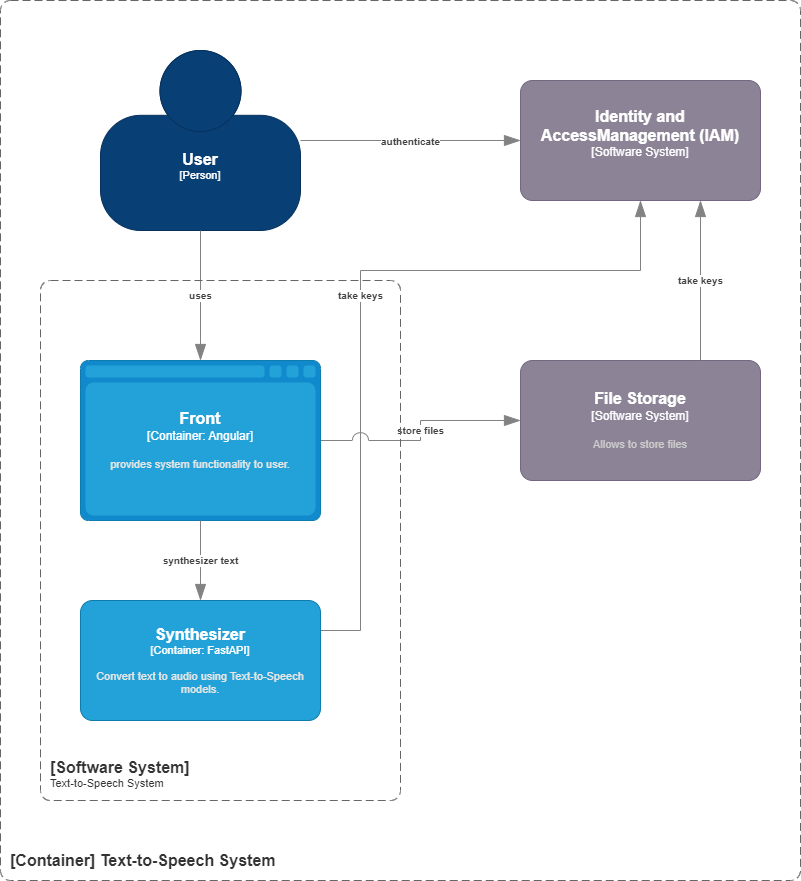

The diagram above was exported from draw.io. Its source (the exported page's mxGraphModel, read from the mxfile embedded in the PNG):
<mxGraphModel dx="130" dy="482" grid="1" gridSize="10" guides="1" tooltips="1" connect="1" arrows="1" fold="1" page="1" pageScale="1" pageWidth="827" pageHeight="1169" math="0" shadow="0">
  <root>
    <mxCell id="kTZhpltcJjkScarYb4B0-0" />
    <mxCell id="kTZhpltcJjkScarYb4B0-1" parent="kTZhpltcJjkScarYb4B0-0" />
    <object placeholders="1" c4Name="User" c4Type="Person" c4Description="" label="&lt;font style=&quot;font-size: 16px&quot;&gt;&lt;b&gt;%c4Name%&lt;/b&gt;&lt;/font&gt;&lt;div&gt;[%c4Type%]&lt;/div&gt;&lt;br&gt;&lt;div&gt;&lt;font style=&quot;font-size: 11px&quot;&gt;&lt;font color=&quot;#cccccc&quot;&gt;%c4Description%&lt;/font&gt;&lt;/div&gt;" id="kTZhpltcJjkScarYb4B0-11">
      <mxCell style="html=1;fontSize=11;dashed=0;whiteSpace=wrap;fillColor=#083F75;strokeColor=#06315C;fontColor=#ffffff;shape=mxgraph.c4.person2;align=center;metaEdit=1;points=[[0.5,0,0],[1,0.5,0],[1,0.75,0],[0.75,1,0],[0.5,1,0],[0.25,1,0],[0,0.75,0],[0,0.5,0]];resizable=0;" vertex="1" parent="kTZhpltcJjkScarYb4B0-1">
        <mxGeometry x="940" y="250" width="200" height="180" as="geometry" />
      </mxCell>
    </object>
    <object placeholders="1" c4Name="File Storage" c4Type="Software System" c4Description="Allows to store files" label="&lt;font style=&quot;font-size: 16px&quot;&gt;&lt;b&gt;%c4Name%&lt;/b&gt;&lt;/font&gt;&lt;div&gt;[%c4Type%]&lt;/div&gt;&lt;br&gt;&lt;div&gt;&lt;font style=&quot;font-size: 11px&quot;&gt;&lt;font color=&quot;#cccccc&quot;&gt;%c4Description%&lt;/font&gt;&lt;/div&gt;" id="kTZhpltcJjkScarYb4B0-13">
      <mxCell style="rounded=1;whiteSpace=wrap;html=1;labelBackgroundColor=none;fillColor=#8C8496;fontColor=#ffffff;align=center;arcSize=10;strokeColor=#736782;metaEdit=1;resizable=0;points=[[0.25,0,0],[0.5,0,0],[0.75,0,0],[1,0.25,0],[1,0.5,0],[1,0.75,0],[0.75,1,0],[0.5,1,0],[0.25,1,0],[0,0.75,0],[0,0.5,0],[0,0.25,0]];" vertex="1" parent="kTZhpltcJjkScarYb4B0-1">
        <mxGeometry x="1360" y="560" width="240" height="120" as="geometry" />
      </mxCell>
    </object>
    <object placeholders="1" c4Type="Relationship" c4Description="authenticate" label="&lt;div style=&quot;text-align: left&quot;&gt;&lt;div style=&quot;text-align: center&quot;&gt;&lt;b&gt;%c4Description%&lt;/b&gt;&lt;/div&gt;" id="kTZhpltcJjkScarYb4B0-14">
      <mxCell style="endArrow=blockThin;html=1;fontSize=10;fontColor=#404040;strokeWidth=1;endFill=1;strokeColor=#828282;elbow=vertical;metaEdit=1;endSize=14;startSize=14;jumpStyle=arc;jumpSize=16;rounded=0;edgeStyle=orthogonalEdgeStyle;exitX=1;exitY=0.5;exitDx=0;exitDy=0;exitPerimeter=0;entryX=0;entryY=0.5;entryDx=0;entryDy=0;entryPerimeter=0;" edge="1" parent="kTZhpltcJjkScarYb4B0-1" source="kTZhpltcJjkScarYb4B0-11">
        <mxGeometry width="240" relative="1" as="geometry">
          <mxPoint x="1070" y="480" as="sourcePoint" />
          <mxPoint x="1360" y="340" as="targetPoint" />
          <mxPoint as="offset" />
        </mxGeometry>
      </mxCell>
    </object>
    <object placeholders="1" c4Type="Relationship" c4Description="uses" label="&lt;div style=&quot;text-align: left&quot;&gt;&lt;div style=&quot;text-align: center&quot;&gt;&lt;b&gt;%c4Description%&lt;/b&gt;&lt;/div&gt;" id="kTZhpltcJjkScarYb4B0-15">
      <mxCell style="endArrow=blockThin;html=1;fontSize=10;fontColor=#404040;strokeWidth=1;endFill=1;strokeColor=#828282;elbow=vertical;metaEdit=1;endSize=14;startSize=14;jumpStyle=arc;jumpSize=16;rounded=0;edgeStyle=orthogonalEdgeStyle;exitX=0.5;exitY=1;exitDx=0;exitDy=0;exitPerimeter=0;entryX=0.5;entryY=0;entryDx=0;entryDy=0;entryPerimeter=0;" edge="1" parent="kTZhpltcJjkScarYb4B0-1" source="kTZhpltcJjkScarYb4B0-11" target="kTZhpltcJjkScarYb4B0-20">
        <mxGeometry width="240" relative="1" as="geometry">
          <mxPoint x="1150" y="360" as="sourcePoint" />
          <mxPoint x="1300" y="360" as="targetPoint" />
          <mxPoint as="offset" />
        </mxGeometry>
      </mxCell>
    </object>
    <object placeholders="1" c4Type="Relationship" c4Description="take keys" label="&lt;div style=&quot;text-align: left&quot;&gt;&lt;div style=&quot;text-align: center&quot;&gt;&lt;b&gt;%c4Description%&lt;/b&gt;&lt;/div&gt;" id="kTZhpltcJjkScarYb4B0-16">
      <mxCell style="endArrow=blockThin;html=1;fontSize=10;fontColor=#404040;strokeWidth=1;endFill=1;strokeColor=#828282;elbow=vertical;metaEdit=1;endSize=14;startSize=14;jumpStyle=arc;jumpSize=16;rounded=0;edgeStyle=orthogonalEdgeStyle;entryX=0.5;entryY=1;entryDx=0;entryDy=0;entryPerimeter=0;exitX=1;exitY=0.25;exitDx=0;exitDy=0;exitPerimeter=0;" edge="1" parent="kTZhpltcJjkScarYb4B0-1" source="kTZhpltcJjkScarYb4B0-21">
        <mxGeometry width="240" relative="1" as="geometry">
          <mxPoint x="1290" y="560" as="sourcePoint" />
          <mxPoint x="1480" y="400" as="targetPoint" />
          <Array as="points">
            <mxPoint x="1200" y="830" />
            <mxPoint x="1200" y="470" />
            <mxPoint x="1480" y="470" />
          </Array>
          <mxPoint as="offset" />
        </mxGeometry>
      </mxCell>
    </object>
    <object placeholders="1" c4Type="Relationship" c4Description="store files" label="&lt;div style=&quot;text-align: left&quot;&gt;&lt;div style=&quot;text-align: center&quot;&gt;&lt;b&gt;%c4Description%&lt;/b&gt;&lt;/div&gt;" id="kTZhpltcJjkScarYb4B0-17">
      <mxCell style="endArrow=blockThin;html=1;fontSize=10;fontColor=#404040;strokeWidth=1;endFill=1;strokeColor=#828282;elbow=vertical;metaEdit=1;endSize=14;startSize=14;jumpStyle=arc;jumpSize=16;rounded=0;edgeStyle=orthogonalEdgeStyle;exitX=1;exitY=0.5;exitDx=0;exitDy=0;exitPerimeter=0;entryX=0;entryY=0.5;entryDx=0;entryDy=0;entryPerimeter=0;" edge="1" parent="kTZhpltcJjkScarYb4B0-1" source="kTZhpltcJjkScarYb4B0-20" target="kTZhpltcJjkScarYb4B0-13">
        <mxGeometry width="240" relative="1" as="geometry">
          <mxPoint x="1510" y="850" as="sourcePoint" />
          <mxPoint x="1050" y="550" as="targetPoint" />
          <mxPoint as="offset" />
        </mxGeometry>
      </mxCell>
    </object>
    <object placeholders="1" label="&lt;font style=&quot;font-size: 16px&quot;&gt;&lt;b&gt;&lt;div style=&quot;text-align: left&quot;&gt;%top%&lt;/div&gt;&lt;/b&gt;&lt;/font&gt;&lt;div style=&quot;text-align: left&quot;&gt;%bottom%&lt;/div&gt;" top="[Container] Text-to-Speech System" bottom="" id="kTZhpltcJjkScarYb4B0-18">
      <mxCell style="rounded=1;fontSize=11;whiteSpace=wrap;html=1;dashed=1;arcSize=20;fillColor=none;strokeColor=#666666;fontColor=#333333;labelBackgroundColor=none;align=left;verticalAlign=bottom;labelBorderColor=none;spacingTop=0;spacing=10;dashPattern=8 4;metaEdit=1;rotatable=0;perimeter=rectanglePerimeter;noLabel=0;labelPadding=0;allowArrows=0;connectable=0;expand=0;recursiveResize=0;editable=1;pointerEvents=0;absoluteArcSize=1;points=[[0.25,0,0],[0.5,0,0],[0.75,0,0],[1,0.25,0],[1,0.5,0],[1,0.75,0],[0.75,1,0],[0.5,1,0],[0.25,1,0],[0,0.75,0],[0,0.5,0],[0,0.25,0]];" vertex="1" parent="kTZhpltcJjkScarYb4B0-1">
        <mxGeometry x="840" y="200" width="800" height="880" as="geometry" />
      </mxCell>
    </object>
    <object placeholders="1" label="&lt;font style=&quot;font-size: 16px&quot;&gt;&lt;b&gt;&lt;div style=&quot;text-align: left&quot;&gt;%top%&lt;/div&gt;&lt;/b&gt;&lt;/font&gt;&lt;div style=&quot;text-align: left&quot;&gt;%bottom%&lt;/div&gt;" top="[Software System]" bottom="Text-to-Speech System" id="kTZhpltcJjkScarYb4B0-19">
      <mxCell style="rounded=1;fontSize=11;whiteSpace=wrap;html=1;dashed=1;arcSize=20;fillColor=none;strokeColor=#666666;fontColor=#333333;labelBackgroundColor=none;align=left;verticalAlign=bottom;labelBorderColor=none;spacingTop=0;spacing=10;dashPattern=8 4;metaEdit=1;rotatable=0;perimeter=rectanglePerimeter;noLabel=0;labelPadding=0;allowArrows=0;connectable=0;expand=0;recursiveResize=0;editable=1;pointerEvents=0;absoluteArcSize=1;points=[[0.25,0,0],[0.5,0,0],[0.75,0,0],[1,0.25,0],[1,0.5,0],[1,0.75,0],[0.75,1,0],[0.5,1,0],[0.25,1,0],[0,0.75,0],[0,0.5,0],[0,0.25,0]];" vertex="1" parent="kTZhpltcJjkScarYb4B0-1">
        <mxGeometry x="880" y="480" width="360" height="520" as="geometry" />
      </mxCell>
    </object>
    <object placeholders="1" c4Name="Front" c4Type="Container" c4Technology="Angular" c4Description="provides system functionality to user." label="&lt;font style=&quot;font-size: 16px&quot;&gt;&lt;b&gt;%c4Name%&lt;/b&gt;&lt;/font&gt;&lt;div&gt;[%c4Type%:&amp;nbsp;%c4Technology%]&lt;/div&gt;&lt;br&gt;&lt;div&gt;&lt;font style=&quot;font-size: 11px&quot;&gt;&lt;font color=&quot;#E6E6E6&quot;&gt;%c4Description%&lt;/font&gt;&lt;/div&gt;" id="kTZhpltcJjkScarYb4B0-20">
      <mxCell style="shape=mxgraph.c4.webBrowserContainer2;whiteSpace=wrap;html=1;boundedLbl=1;rounded=0;labelBackgroundColor=none;strokeColor=#118ACD;fillColor=#23A2D9;strokeColor=#118ACD;strokeColor2=#0E7DAD;fontSize=12;fontColor=#ffffff;align=center;metaEdit=1;points=[[0.5,0,0],[1,0.25,0],[1,0.5,0],[1,0.75,0],[0.5,1,0],[0,0.75,0],[0,0.5,0],[0,0.25,0]];resizable=0;" vertex="1" parent="kTZhpltcJjkScarYb4B0-1">
        <mxGeometry x="920" y="560" width="240" height="160" as="geometry" />
      </mxCell>
    </object>
    <object placeholders="1" c4Name="Synthesizer" c4Type="Container" c4Technology="FastAPI" c4Description="Convert text to audio using Text-to-Speech models.&#10;" label="&lt;font style=&quot;font-size: 16px&quot;&gt;&lt;b&gt;%c4Name%&lt;/b&gt;&lt;/font&gt;&lt;div&gt;[%c4Type%: %c4Technology%]&lt;/div&gt;&lt;br&gt;&lt;div&gt;&lt;font style=&quot;font-size: 11px&quot;&gt;&lt;font color=&quot;#E6E6E6&quot;&gt;%c4Description%&lt;/font&gt;&lt;/div&gt;" id="kTZhpltcJjkScarYb4B0-21">
      <mxCell style="rounded=1;whiteSpace=wrap;html=1;fontSize=11;labelBackgroundColor=none;fillColor=#23A2D9;fontColor=#ffffff;align=center;arcSize=10;strokeColor=#0E7DAD;metaEdit=1;resizable=0;points=[[0.25,0,0],[0.5,0,0],[0.75,0,0],[1,0.25,0],[1,0.5,0],[1,0.75,0],[0.75,1,0],[0.5,1,0],[0.25,1,0],[0,0.75,0],[0,0.5,0],[0,0.25,0]];" vertex="1" parent="kTZhpltcJjkScarYb4B0-1">
        <mxGeometry x="920" y="800" width="240" height="120" as="geometry" />
      </mxCell>
    </object>
    <object placeholders="1" c4Type="Relationship" c4Description="synthesizer text" label="&lt;div style=&quot;text-align: left&quot;&gt;&lt;div style=&quot;text-align: center&quot;&gt;&lt;b&gt;%c4Description%&lt;/b&gt;&lt;/div&gt;" id="kTZhpltcJjkScarYb4B0-22">
      <mxCell style="endArrow=blockThin;html=1;fontSize=10;fontColor=#404040;strokeWidth=1;endFill=1;strokeColor=#828282;elbow=vertical;metaEdit=1;endSize=14;startSize=14;jumpStyle=arc;jumpSize=16;rounded=0;edgeStyle=orthogonalEdgeStyle;exitX=0.5;exitY=1;exitDx=0;exitDy=0;exitPerimeter=0;entryX=0.5;entryY=0;entryDx=0;entryDy=0;entryPerimeter=0;" edge="1" parent="kTZhpltcJjkScarYb4B0-1" source="kTZhpltcJjkScarYb4B0-20" target="kTZhpltcJjkScarYb4B0-21">
        <mxGeometry width="240" relative="1" as="geometry">
          <mxPoint x="1300" y="590" as="sourcePoint" />
          <mxPoint x="1300" y="680" as="targetPoint" />
          <mxPoint as="offset" />
        </mxGeometry>
      </mxCell>
    </object>
    <object placeholders="1" c4Type="Relationship" c4Description="take keys" label="&lt;div style=&quot;text-align: left&quot;&gt;&lt;div style=&quot;text-align: center&quot;&gt;&lt;b&gt;%c4Description%&lt;/b&gt;&lt;/div&gt;" id="kTZhpltcJjkScarYb4B0-24">
      <mxCell style="endArrow=blockThin;html=1;fontSize=10;fontColor=#404040;strokeWidth=1;endFill=1;strokeColor=#828282;elbow=vertical;metaEdit=1;endSize=14;startSize=14;jumpStyle=arc;jumpSize=16;rounded=0;edgeStyle=orthogonalEdgeStyle;exitX=0.75;exitY=0;exitDx=0;exitDy=0;exitPerimeter=0;entryX=0.75;entryY=1;entryDx=0;entryDy=0;entryPerimeter=0;" edge="1" parent="kTZhpltcJjkScarYb4B0-1" source="kTZhpltcJjkScarYb4B0-13">
        <mxGeometry width="240" relative="1" as="geometry">
          <mxPoint x="710" y="570" as="sourcePoint" />
          <mxPoint x="1540" y="400" as="targetPoint" />
          <Array as="points">
            <mxPoint x="1540" y="460" />
            <mxPoint x="1540" y="460" />
          </Array>
          <mxPoint as="offset" />
        </mxGeometry>
      </mxCell>
    </object>
    <object placeholders="1" c4Name="Identity and AccessManagement (IAM)" c4Type="Software System" c4Description="" label="&lt;font style=&quot;font-size: 16px&quot;&gt;&lt;b&gt;%c4Name%&lt;/b&gt;&lt;/font&gt;&lt;div&gt;[%c4Type%]&lt;/div&gt;&lt;br&gt;&lt;div&gt;&lt;font style=&quot;font-size: 11px&quot;&gt;&lt;font color=&quot;#cccccc&quot;&gt;%c4Description%&lt;/font&gt;&lt;/div&gt;" id="uS4d2pWNDR24CSEb4kSI-0">
      <mxCell style="rounded=1;whiteSpace=wrap;html=1;labelBackgroundColor=none;fillColor=#8C8496;fontColor=#ffffff;align=center;arcSize=10;strokeColor=#736782;metaEdit=1;resizable=0;points=[[0.25,0,0],[0.5,0,0],[0.75,0,0],[1,0.25,0],[1,0.5,0],[1,0.75,0],[0.75,1,0],[0.5,1,0],[0.25,1,0],[0,0.75,0],[0,0.5,0],[0,0.25,0]];" vertex="1" parent="kTZhpltcJjkScarYb4B0-1">
        <mxGeometry x="1360" y="280" width="240" height="120" as="geometry" />
      </mxCell>
    </object>
  </root>
</mxGraphModel>